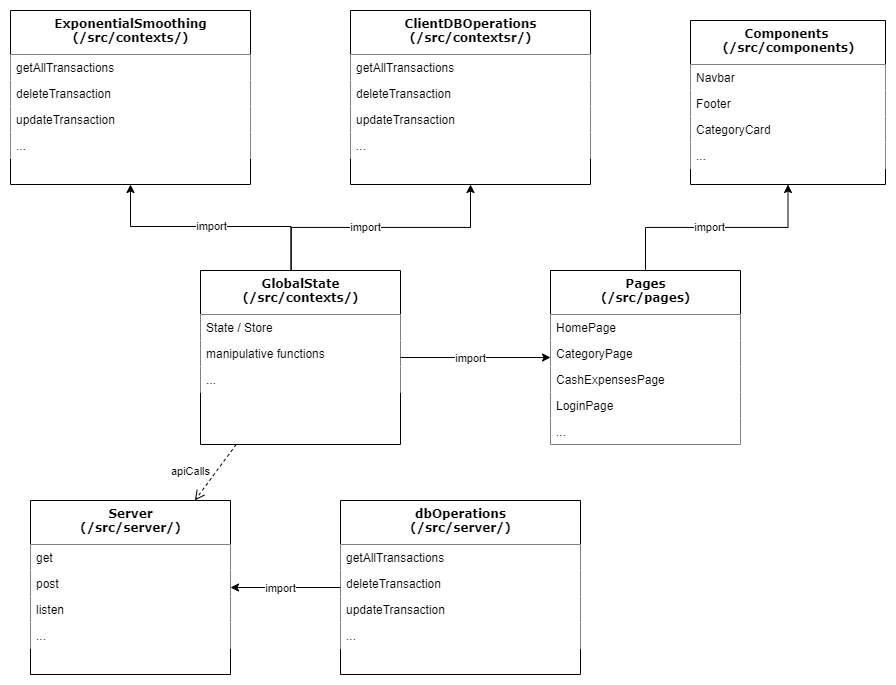

The diagram above was exported from draw.io. Its source (the exported page's mxGraphModel, read from the mxfile embedded in the PNG):
<mxGraphModel dx="2604" dy="1416" grid="1" gridSize="10" guides="1" tooltips="1" connect="1" arrows="1" fold="1" page="1" pageScale="1" pageWidth="1100" pageHeight="850" background="none" math="0" shadow="0">
  <root>
    <mxCell id="0" />
    <mxCell id="1" parent="0" />
    <mxCell id="78961159f06e98e8-43" value="Components &lt;br&gt;(/src/components)" style="swimlane;html=1;fontStyle=1;align=center;verticalAlign=top;childLayout=stackLayout;horizontal=1;startSize=44;horizontalStack=0;resizeParent=1;resizeLast=0;collapsible=1;marginBottom=0;swimlaneFillColor=#ffffff;rounded=0;shadow=0;comic=0;labelBackgroundColor=none;strokeWidth=1;fillColor=#FFFFFF;fontFamily=Verdana;fontSize=12" parent="1" vertex="1">
      <mxGeometry x="490" y="-110" width="195" height="164" as="geometry" />
    </mxCell>
    <mxCell id="b94bc138ca980ef-3" value="Navbar" style="text;html=1;strokeColor=none;fillColor=#FFFFFF;align=left;verticalAlign=top;spacingLeft=4;spacingRight=4;whiteSpace=wrap;overflow=hidden;rotatable=0;points=[[0,0.5],[1,0.5]];portConstraint=eastwest;" parent="78961159f06e98e8-43" vertex="1">
      <mxGeometry y="44" width="195" height="26" as="geometry" />
    </mxCell>
    <mxCell id="b94bc138ca980ef-2" value="Footer" style="text;html=1;strokeColor=none;fillColor=#FFFFFF;align=left;verticalAlign=top;spacingLeft=4;spacingRight=4;whiteSpace=wrap;overflow=hidden;rotatable=0;points=[[0,0.5],[1,0.5]];portConstraint=eastwest;" parent="78961159f06e98e8-43" vertex="1">
      <mxGeometry y="70" width="195" height="26" as="geometry" />
    </mxCell>
    <mxCell id="k7uERdwHBNM4AWR8qEG4-1" value="CategoryCard" style="text;html=1;strokeColor=none;fillColor=#FFFFFF;align=left;verticalAlign=top;spacingLeft=4;spacingRight=4;whiteSpace=wrap;overflow=hidden;rotatable=0;points=[[0,0.5],[1,0.5]];portConstraint=eastwest;" vertex="1" parent="78961159f06e98e8-43">
      <mxGeometry y="96" width="195" height="26" as="geometry" />
    </mxCell>
    <mxCell id="k7uERdwHBNM4AWR8qEG4-2" value="..." style="text;html=1;strokeColor=none;fillColor=#FFFFFF;align=left;verticalAlign=top;spacingLeft=4;spacingRight=4;whiteSpace=wrap;overflow=hidden;rotatable=0;points=[[0,0.5],[1,0.5]];portConstraint=eastwest;" vertex="1" parent="78961159f06e98e8-43">
      <mxGeometry y="122" width="195" height="26" as="geometry" />
    </mxCell>
    <mxCell id="k7uERdwHBNM4AWR8qEG4-3" value="Pages&lt;br&gt;(/src/pages)" style="swimlane;html=1;fontStyle=1;align=center;verticalAlign=top;childLayout=stackLayout;horizontal=1;startSize=44;horizontalStack=0;resizeParent=1;resizeLast=0;collapsible=1;marginBottom=0;swimlaneFillColor=#ffffff;rounded=0;shadow=0;comic=0;labelBackgroundColor=none;strokeWidth=1;fillColor=#FFFFFF;fontFamily=Verdana;fontSize=12" vertex="1" parent="1">
      <mxGeometry x="350" y="140" width="190" height="174" as="geometry" />
    </mxCell>
    <mxCell id="k7uERdwHBNM4AWR8qEG4-4" value="&lt;span&gt;HomePage&lt;/span&gt;" style="text;html=1;strokeColor=none;fillColor=#FFFFFF;align=left;verticalAlign=top;spacingLeft=4;spacingRight=4;whiteSpace=wrap;overflow=hidden;rotatable=0;points=[[0,0.5],[1,0.5]];portConstraint=eastwest;" vertex="1" parent="k7uERdwHBNM4AWR8qEG4-3">
      <mxGeometry y="44" width="190" height="26" as="geometry" />
    </mxCell>
    <mxCell id="k7uERdwHBNM4AWR8qEG4-16" value="&lt;span&gt;CategoryPage&lt;/span&gt;" style="text;html=1;strokeColor=none;fillColor=#FFFFFF;align=left;verticalAlign=top;spacingLeft=4;spacingRight=4;whiteSpace=wrap;overflow=hidden;rotatable=0;points=[[0,0.5],[1,0.5]];portConstraint=eastwest;" vertex="1" parent="k7uERdwHBNM4AWR8qEG4-3">
      <mxGeometry y="70" width="190" height="26" as="geometry" />
    </mxCell>
    <mxCell id="k7uERdwHBNM4AWR8qEG4-6" value="&lt;span&gt;CashExpensesPage&lt;/span&gt;" style="text;html=1;strokeColor=none;fillColor=#FFFFFF;align=left;verticalAlign=top;spacingLeft=4;spacingRight=4;whiteSpace=wrap;overflow=hidden;rotatable=0;points=[[0,0.5],[1,0.5]];portConstraint=eastwest;" vertex="1" parent="k7uERdwHBNM4AWR8qEG4-3">
      <mxGeometry y="96" width="190" height="26" as="geometry" />
    </mxCell>
    <mxCell id="k7uERdwHBNM4AWR8qEG4-7" value="&lt;span&gt;LoginPage&lt;/span&gt;" style="text;html=1;strokeColor=none;fillColor=#FFFFFF;align=left;verticalAlign=top;spacingLeft=4;spacingRight=4;whiteSpace=wrap;overflow=hidden;rotatable=0;points=[[0,0.5],[1,0.5]];portConstraint=eastwest;" vertex="1" parent="k7uERdwHBNM4AWR8qEG4-3">
      <mxGeometry y="122" width="190" height="26" as="geometry" />
    </mxCell>
    <mxCell id="k7uERdwHBNM4AWR8qEG4-8" value="&lt;span&gt;...&lt;/span&gt;" style="text;html=1;strokeColor=none;fillColor=#FFFFFF;align=left;verticalAlign=top;spacingLeft=4;spacingRight=4;whiteSpace=wrap;overflow=hidden;rotatable=0;points=[[0,0.5],[1,0.5]];portConstraint=eastwest;" vertex="1" parent="k7uERdwHBNM4AWR8qEG4-3">
      <mxGeometry y="148" width="190" height="26" as="geometry" />
    </mxCell>
    <mxCell id="k7uERdwHBNM4AWR8qEG4-10" value="GlobalState&lt;br&gt;(/src/contexts/)" style="swimlane;html=1;fontStyle=1;align=center;verticalAlign=top;childLayout=stackLayout;horizontal=1;startSize=44;horizontalStack=0;resizeParent=1;resizeLast=0;collapsible=1;marginBottom=0;swimlaneFillColor=#ffffff;rounded=0;shadow=0;comic=0;labelBackgroundColor=none;strokeWidth=1;fillColor=#FFFFFF;fontFamily=Verdana;fontSize=12" vertex="1" parent="1">
      <mxGeometry y="140" width="200" height="174" as="geometry" />
    </mxCell>
    <mxCell id="k7uERdwHBNM4AWR8qEG4-11" value="&lt;span&gt;State / Store&lt;/span&gt;" style="text;html=1;strokeColor=none;fillColor=#FFFFFF;align=left;verticalAlign=top;spacingLeft=4;spacingRight=4;whiteSpace=wrap;overflow=hidden;rotatable=0;points=[[0,0.5],[1,0.5]];portConstraint=eastwest;" vertex="1" parent="k7uERdwHBNM4AWR8qEG4-10">
      <mxGeometry y="44" width="200" height="26" as="geometry" />
    </mxCell>
    <mxCell id="k7uERdwHBNM4AWR8qEG4-15" value="&lt;span&gt;manipulative functions&lt;/span&gt;" style="text;html=1;strokeColor=none;fillColor=#FFFFFF;align=left;verticalAlign=top;spacingLeft=4;spacingRight=4;whiteSpace=wrap;overflow=hidden;rotatable=0;points=[[0,0.5],[1,0.5]];portConstraint=eastwest;" vertex="1" parent="k7uERdwHBNM4AWR8qEG4-10">
      <mxGeometry y="70" width="200" height="26" as="geometry" />
    </mxCell>
    <mxCell id="k7uERdwHBNM4AWR8qEG4-29" value="&lt;span&gt;...&lt;/span&gt;" style="text;html=1;strokeColor=none;fillColor=#FFFFFF;align=left;verticalAlign=top;spacingLeft=4;spacingRight=4;whiteSpace=wrap;overflow=hidden;rotatable=0;points=[[0,0.5],[1,0.5]];portConstraint=eastwest;" vertex="1" parent="k7uERdwHBNM4AWR8qEG4-10">
      <mxGeometry y="96" width="200" height="26" as="geometry" />
    </mxCell>
    <mxCell id="k7uERdwHBNM4AWR8qEG4-17" value="Server&lt;br&gt;(/src/server/)" style="swimlane;html=1;fontStyle=1;align=center;verticalAlign=top;childLayout=stackLayout;horizontal=1;startSize=44;horizontalStack=0;resizeParent=1;resizeLast=0;collapsible=1;marginBottom=0;swimlaneFillColor=#ffffff;rounded=0;shadow=0;comic=0;labelBackgroundColor=none;strokeWidth=1;fillColor=#FFFFFF;fontFamily=Verdana;fontSize=12" vertex="1" parent="1">
      <mxGeometry x="-170" y="370" width="200" height="174" as="geometry" />
    </mxCell>
    <mxCell id="k7uERdwHBNM4AWR8qEG4-18" value="get" style="text;html=1;strokeColor=none;fillColor=#FFFFFF;align=left;verticalAlign=top;spacingLeft=4;spacingRight=4;whiteSpace=wrap;overflow=hidden;rotatable=0;points=[[0,0.5],[1,0.5]];portConstraint=eastwest;" vertex="1" parent="k7uERdwHBNM4AWR8qEG4-17">
      <mxGeometry y="44" width="200" height="26" as="geometry" />
    </mxCell>
    <mxCell id="k7uERdwHBNM4AWR8qEG4-20" value="&lt;span&gt;post&lt;/span&gt;" style="text;html=1;strokeColor=none;fillColor=#FFFFFF;align=left;verticalAlign=top;spacingLeft=4;spacingRight=4;whiteSpace=wrap;overflow=hidden;rotatable=0;points=[[0,0.5],[1,0.5]];portConstraint=eastwest;" vertex="1" parent="k7uERdwHBNM4AWR8qEG4-17">
      <mxGeometry y="70" width="200" height="26" as="geometry" />
    </mxCell>
    <mxCell id="k7uERdwHBNM4AWR8qEG4-23" value="&lt;span&gt;listen&lt;/span&gt;" style="text;html=1;strokeColor=none;fillColor=#FFFFFF;align=left;verticalAlign=top;spacingLeft=4;spacingRight=4;whiteSpace=wrap;overflow=hidden;rotatable=0;points=[[0,0.5],[1,0.5]];portConstraint=eastwest;" vertex="1" parent="k7uERdwHBNM4AWR8qEG4-17">
      <mxGeometry y="96" width="200" height="26" as="geometry" />
    </mxCell>
    <mxCell id="k7uERdwHBNM4AWR8qEG4-22" value="&lt;span&gt;...&lt;/span&gt;" style="text;html=1;strokeColor=none;fillColor=#FFFFFF;align=left;verticalAlign=top;spacingLeft=4;spacingRight=4;whiteSpace=wrap;overflow=hidden;rotatable=0;points=[[0,0.5],[1,0.5]];portConstraint=eastwest;" vertex="1" parent="k7uERdwHBNM4AWR8qEG4-17">
      <mxGeometry y="122" width="200" height="26" as="geometry" />
    </mxCell>
    <mxCell id="k7uERdwHBNM4AWR8qEG4-24" value="dbOperations&lt;br&gt;(/src/server/)" style="swimlane;html=1;fontStyle=1;align=center;verticalAlign=top;childLayout=stackLayout;horizontal=1;startSize=44;horizontalStack=0;resizeParent=1;resizeLast=0;collapsible=1;marginBottom=0;swimlaneFillColor=#ffffff;rounded=0;shadow=0;comic=0;labelBackgroundColor=none;strokeWidth=1;fillColor=#FFFFFF;fontFamily=Verdana;fontSize=12" vertex="1" parent="1">
      <mxGeometry x="140" y="370" width="240" height="174" as="geometry" />
    </mxCell>
    <mxCell id="k7uERdwHBNM4AWR8qEG4-25" value="getAllTransactions" style="text;html=1;strokeColor=none;fillColor=#FFFFFF;align=left;verticalAlign=top;spacingLeft=4;spacingRight=4;whiteSpace=wrap;overflow=hidden;rotatable=0;points=[[0,0.5],[1,0.5]];portConstraint=eastwest;" vertex="1" parent="k7uERdwHBNM4AWR8qEG4-24">
      <mxGeometry y="44" width="240" height="26" as="geometry" />
    </mxCell>
    <mxCell id="k7uERdwHBNM4AWR8qEG4-26" value="&lt;span&gt;deleteTransaction&lt;/span&gt;" style="text;html=1;strokeColor=none;fillColor=#FFFFFF;align=left;verticalAlign=top;spacingLeft=4;spacingRight=4;whiteSpace=wrap;overflow=hidden;rotatable=0;points=[[0,0.5],[1,0.5]];portConstraint=eastwest;" vertex="1" parent="k7uERdwHBNM4AWR8qEG4-24">
      <mxGeometry y="70" width="240" height="26" as="geometry" />
    </mxCell>
    <mxCell id="k7uERdwHBNM4AWR8qEG4-27" value="&lt;span&gt;updateTransaction&lt;/span&gt;" style="text;html=1;strokeColor=none;fillColor=#FFFFFF;align=left;verticalAlign=top;spacingLeft=4;spacingRight=4;whiteSpace=wrap;overflow=hidden;rotatable=0;points=[[0,0.5],[1,0.5]];portConstraint=eastwest;" vertex="1" parent="k7uERdwHBNM4AWR8qEG4-24">
      <mxGeometry y="96" width="240" height="26" as="geometry" />
    </mxCell>
    <mxCell id="k7uERdwHBNM4AWR8qEG4-28" value="&lt;span&gt;...&lt;/span&gt;" style="text;html=1;strokeColor=none;fillColor=#FFFFFF;align=left;verticalAlign=top;spacingLeft=4;spacingRight=4;whiteSpace=wrap;overflow=hidden;rotatable=0;points=[[0,0.5],[1,0.5]];portConstraint=eastwest;" vertex="1" parent="k7uERdwHBNM4AWR8qEG4-24">
      <mxGeometry y="122" width="240" height="26" as="geometry" />
    </mxCell>
    <mxCell id="k7uERdwHBNM4AWR8qEG4-30" value="ClientDBOperations&lt;br&gt;(/src/contextsr/)" style="swimlane;html=1;fontStyle=1;align=center;verticalAlign=top;childLayout=stackLayout;horizontal=1;startSize=44;horizontalStack=0;resizeParent=1;resizeLast=0;collapsible=1;marginBottom=0;swimlaneFillColor=#ffffff;rounded=0;shadow=0;comic=0;labelBackgroundColor=none;strokeWidth=1;fillColor=#FFFFFF;fontFamily=Verdana;fontSize=12" vertex="1" parent="1">
      <mxGeometry x="150" y="-120" width="240" height="174" as="geometry" />
    </mxCell>
    <mxCell id="k7uERdwHBNM4AWR8qEG4-31" value="getAllTransactions" style="text;html=1;strokeColor=none;fillColor=#FFFFFF;align=left;verticalAlign=top;spacingLeft=4;spacingRight=4;whiteSpace=wrap;overflow=hidden;rotatable=0;points=[[0,0.5],[1,0.5]];portConstraint=eastwest;" vertex="1" parent="k7uERdwHBNM4AWR8qEG4-30">
      <mxGeometry y="44" width="240" height="26" as="geometry" />
    </mxCell>
    <mxCell id="k7uERdwHBNM4AWR8qEG4-32" value="&lt;span&gt;deleteTransaction&lt;/span&gt;" style="text;html=1;strokeColor=none;fillColor=#FFFFFF;align=left;verticalAlign=top;spacingLeft=4;spacingRight=4;whiteSpace=wrap;overflow=hidden;rotatable=0;points=[[0,0.5],[1,0.5]];portConstraint=eastwest;" vertex="1" parent="k7uERdwHBNM4AWR8qEG4-30">
      <mxGeometry y="70" width="240" height="26" as="geometry" />
    </mxCell>
    <mxCell id="k7uERdwHBNM4AWR8qEG4-33" value="&lt;span&gt;updateTransaction&lt;/span&gt;" style="text;html=1;strokeColor=none;fillColor=#FFFFFF;align=left;verticalAlign=top;spacingLeft=4;spacingRight=4;whiteSpace=wrap;overflow=hidden;rotatable=0;points=[[0,0.5],[1,0.5]];portConstraint=eastwest;" vertex="1" parent="k7uERdwHBNM4AWR8qEG4-30">
      <mxGeometry y="96" width="240" height="26" as="geometry" />
    </mxCell>
    <mxCell id="k7uERdwHBNM4AWR8qEG4-34" value="&lt;span&gt;...&lt;/span&gt;" style="text;html=1;strokeColor=none;fillColor=#FFFFFF;align=left;verticalAlign=top;spacingLeft=4;spacingRight=4;whiteSpace=wrap;overflow=hidden;rotatable=0;points=[[0,0.5],[1,0.5]];portConstraint=eastwest;" vertex="1" parent="k7uERdwHBNM4AWR8qEG4-30">
      <mxGeometry y="122" width="240" height="26" as="geometry" />
    </mxCell>
    <mxCell id="k7uERdwHBNM4AWR8qEG4-35" value="ExponentialSmoothing&lt;br&gt;(/src/contexts/)" style="swimlane;html=1;fontStyle=1;align=center;verticalAlign=top;childLayout=stackLayout;horizontal=1;startSize=44;horizontalStack=0;resizeParent=1;resizeLast=0;collapsible=1;marginBottom=0;swimlaneFillColor=#ffffff;rounded=0;shadow=0;comic=0;labelBackgroundColor=none;strokeWidth=1;fillColor=#FFFFFF;fontFamily=Verdana;fontSize=12" vertex="1" parent="1">
      <mxGeometry x="-190" y="-120" width="240" height="174" as="geometry" />
    </mxCell>
    <mxCell id="k7uERdwHBNM4AWR8qEG4-36" value="getAllTransactions" style="text;html=1;strokeColor=none;fillColor=#FFFFFF;align=left;verticalAlign=top;spacingLeft=4;spacingRight=4;whiteSpace=wrap;overflow=hidden;rotatable=0;points=[[0,0.5],[1,0.5]];portConstraint=eastwest;" vertex="1" parent="k7uERdwHBNM4AWR8qEG4-35">
      <mxGeometry y="44" width="240" height="26" as="geometry" />
    </mxCell>
    <mxCell id="k7uERdwHBNM4AWR8qEG4-37" value="&lt;span&gt;deleteTransaction&lt;/span&gt;" style="text;html=1;strokeColor=none;fillColor=#FFFFFF;align=left;verticalAlign=top;spacingLeft=4;spacingRight=4;whiteSpace=wrap;overflow=hidden;rotatable=0;points=[[0,0.5],[1,0.5]];portConstraint=eastwest;" vertex="1" parent="k7uERdwHBNM4AWR8qEG4-35">
      <mxGeometry y="70" width="240" height="26" as="geometry" />
    </mxCell>
    <mxCell id="k7uERdwHBNM4AWR8qEG4-38" value="&lt;span&gt;updateTransaction&lt;/span&gt;" style="text;html=1;strokeColor=none;fillColor=#FFFFFF;align=left;verticalAlign=top;spacingLeft=4;spacingRight=4;whiteSpace=wrap;overflow=hidden;rotatable=0;points=[[0,0.5],[1,0.5]];portConstraint=eastwest;" vertex="1" parent="k7uERdwHBNM4AWR8qEG4-35">
      <mxGeometry y="96" width="240" height="26" as="geometry" />
    </mxCell>
    <mxCell id="k7uERdwHBNM4AWR8qEG4-39" value="&lt;span&gt;...&lt;/span&gt;" style="text;html=1;strokeColor=none;fillColor=#FFFFFF;align=left;verticalAlign=top;spacingLeft=4;spacingRight=4;whiteSpace=wrap;overflow=hidden;rotatable=0;points=[[0,0.5],[1,0.5]];portConstraint=eastwest;" vertex="1" parent="k7uERdwHBNM4AWR8qEG4-35">
      <mxGeometry y="122" width="240" height="26" as="geometry" />
    </mxCell>
    <mxCell id="k7uERdwHBNM4AWR8qEG4-40" value="" style="endArrow=classic;html=1;rounded=0;shadow=0;fillColor=#FFFFFF;" edge="1" parent="1" source="k7uERdwHBNM4AWR8qEG4-10" target="k7uERdwHBNM4AWR8qEG4-3">
      <mxGeometry width="50" height="50" relative="1" as="geometry">
        <mxPoint x="410" y="370" as="sourcePoint" />
        <mxPoint x="460" y="320" as="targetPoint" />
      </mxGeometry>
    </mxCell>
    <mxCell id="k7uERdwHBNM4AWR8qEG4-54" value="import" style="edgeLabel;html=1;align=center;verticalAlign=middle;resizable=0;points=[];fillColor=#FFFFFF;" vertex="1" connectable="0" parent="k7uERdwHBNM4AWR8qEG4-40">
      <mxGeometry x="-0.5067" y="-2" relative="1" as="geometry">
        <mxPoint x="33" y="-2" as="offset" />
      </mxGeometry>
    </mxCell>
    <mxCell id="k7uERdwHBNM4AWR8qEG4-41" value="" style="endArrow=classic;html=1;rounded=0;fillColor=#FFFFFF;" edge="1" parent="1" source="k7uERdwHBNM4AWR8qEG4-24" target="k7uERdwHBNM4AWR8qEG4-17">
      <mxGeometry width="50" height="50" relative="1" as="geometry">
        <mxPoint x="410" y="370" as="sourcePoint" />
        <mxPoint x="460" y="320" as="targetPoint" />
      </mxGeometry>
    </mxCell>
    <mxCell id="k7uERdwHBNM4AWR8qEG4-47" value="import" style="edgeLabel;html=1;align=center;verticalAlign=middle;resizable=0;points=[];fillColor=#FFFFFF;" vertex="1" connectable="0" parent="k7uERdwHBNM4AWR8qEG4-41">
      <mxGeometry x="0.3604" y="2" relative="1" as="geometry">
        <mxPoint x="15" y="-2" as="offset" />
      </mxGeometry>
    </mxCell>
    <mxCell id="k7uERdwHBNM4AWR8qEG4-48" value="" style="edgeStyle=elbowEdgeStyle;elbow=vertical;endArrow=classic;html=1;rounded=0;shadow=0;entryX=0.5;entryY=1;entryDx=0;entryDy=0;exitX=0.5;exitY=0;exitDx=0;exitDy=0;fillColor=#FFFFFF;" edge="1" parent="1" source="k7uERdwHBNM4AWR8qEG4-3" target="78961159f06e98e8-43">
      <mxGeometry width="50" height="50" relative="1" as="geometry">
        <mxPoint x="430" y="310" as="sourcePoint" />
        <mxPoint x="480" y="260" as="targetPoint" />
      </mxGeometry>
    </mxCell>
    <mxCell id="k7uERdwHBNM4AWR8qEG4-55" value="import" style="edgeLabel;html=1;align=center;verticalAlign=middle;resizable=0;points=[];fillColor=#FFFFFF;" vertex="1" connectable="0" parent="k7uERdwHBNM4AWR8qEG4-48">
      <mxGeometry x="0.1988" y="1" relative="1" as="geometry">
        <mxPoint x="-30" as="offset" />
      </mxGeometry>
    </mxCell>
    <mxCell id="k7uERdwHBNM4AWR8qEG4-49" value="apiCalls" style="html=1;verticalAlign=bottom;endArrow=open;dashed=1;endSize=8;rounded=0;shadow=0;fillColor=#FFFFFF;" edge="1" parent="1" source="k7uERdwHBNM4AWR8qEG4-10" target="k7uERdwHBNM4AWR8qEG4-17">
      <mxGeometry x="0.6116" y="-15" relative="1" as="geometry">
        <mxPoint x="80" y="170" as="sourcePoint" />
        <mxPoint y="170" as="targetPoint" />
        <mxPoint as="offset" />
      </mxGeometry>
    </mxCell>
    <mxCell id="k7uERdwHBNM4AWR8qEG4-50" value="" style="edgeStyle=elbowEdgeStyle;elbow=vertical;endArrow=classic;html=1;rounded=0;shadow=0;entryX=0.5;entryY=1;entryDx=0;entryDy=0;exitX=0.454;exitY=-0.001;exitDx=0;exitDy=0;exitPerimeter=0;fillColor=#FFFFFF;" edge="1" parent="1" source="k7uERdwHBNM4AWR8qEG4-10" target="k7uERdwHBNM4AWR8qEG4-30">
      <mxGeometry width="50" height="50" relative="1" as="geometry">
        <mxPoint x="80" y="210" as="sourcePoint" />
        <mxPoint x="130" y="160" as="targetPoint" />
      </mxGeometry>
    </mxCell>
    <mxCell id="k7uERdwHBNM4AWR8qEG4-51" value="import" style="edgeLabel;html=1;align=center;verticalAlign=middle;resizable=0;points=[];fillColor=#FFFFFF;" vertex="1" connectable="0" parent="k7uERdwHBNM4AWR8qEG4-50">
      <mxGeometry x="-0.4972" y="3" relative="1" as="geometry">
        <mxPoint x="49" y="2" as="offset" />
      </mxGeometry>
    </mxCell>
    <mxCell id="k7uERdwHBNM4AWR8qEG4-52" value="" style="edgeStyle=elbowEdgeStyle;elbow=vertical;endArrow=classic;html=1;rounded=0;shadow=0;entryX=0.5;entryY=1;entryDx=0;entryDy=0;exitX=0.452;exitY=0.003;exitDx=0;exitDy=0;exitPerimeter=0;fillColor=#FFFFFF;" edge="1" parent="1" source="k7uERdwHBNM4AWR8qEG4-10" target="k7uERdwHBNM4AWR8qEG4-35">
      <mxGeometry width="50" height="50" relative="1" as="geometry">
        <mxPoint x="90.80000000000018" y="139.996" as="sourcePoint" />
        <mxPoint x="-90" y="50.17" as="targetPoint" />
        <Array as="points">
          <mxPoint x="12" y="96" />
        </Array>
      </mxGeometry>
    </mxCell>
    <mxCell id="k7uERdwHBNM4AWR8qEG4-53" value="import" style="edgeLabel;html=1;align=center;verticalAlign=middle;resizable=0;points=[];fillColor=#FFFFFF;" vertex="1" connectable="0" parent="k7uERdwHBNM4AWR8qEG4-52">
      <mxGeometry x="-0.4972" y="3" relative="1" as="geometry">
        <mxPoint x="-62" y="-4" as="offset" />
      </mxGeometry>
    </mxCell>
  </root>
</mxGraphModel>